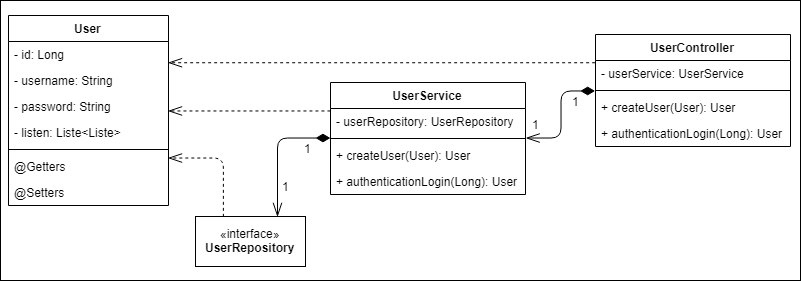

The diagram above was exported from draw.io. Its source (the exported page's mxGraphModel, read from the mxfile embedded in the PNG):
<mxGraphModel dx="1673" dy="876" grid="1" gridSize="10" guides="1" tooltips="1" connect="1" arrows="1" fold="1" page="1" pageScale="1" pageWidth="827" pageHeight="1169" math="0" shadow="0">
  <root>
    <mxCell id="0" />
    <mxCell id="1" parent="0" />
    <mxCell id="2ZCL6LnNLuO3P5yityNY-102" value="" style="rounded=0;whiteSpace=wrap;html=1;" vertex="1" parent="1">
      <mxGeometry x="10" y="10" width="800" height="280" as="geometry" />
    </mxCell>
    <mxCell id="2ZCL6LnNLuO3P5yityNY-122" value="User" style="swimlane;fontStyle=1;align=center;verticalAlign=top;childLayout=stackLayout;horizontal=1;startSize=26;horizontalStack=0;resizeParent=1;resizeParentMax=0;resizeLast=0;collapsible=1;marginBottom=0;" vertex="1" parent="1">
      <mxGeometry x="18" y="25" width="160" height="190" as="geometry">
        <mxRectangle x="75" y="555" width="90" height="26" as="alternateBounds" />
      </mxGeometry>
    </mxCell>
    <mxCell id="2ZCL6LnNLuO3P5yityNY-123" value="- id: Long " style="text;strokeColor=none;fillColor=none;align=left;verticalAlign=top;spacingLeft=4;spacingRight=4;overflow=hidden;rotatable=0;points=[[0,0.5],[1,0.5]];portConstraint=eastwest;" vertex="1" parent="2ZCL6LnNLuO3P5yityNY-122">
      <mxGeometry y="26" width="160" height="26" as="geometry" />
    </mxCell>
    <mxCell id="2ZCL6LnNLuO3P5yityNY-152" value="- username: String" style="text;strokeColor=none;fillColor=none;align=left;verticalAlign=top;spacingLeft=4;spacingRight=4;overflow=hidden;rotatable=0;points=[[0,0.5],[1,0.5]];portConstraint=eastwest;" vertex="1" parent="2ZCL6LnNLuO3P5yityNY-122">
      <mxGeometry y="52" width="160" height="26" as="geometry" />
    </mxCell>
    <mxCell id="2ZCL6LnNLuO3P5yityNY-153" value="- password: String" style="text;strokeColor=none;fillColor=none;align=left;verticalAlign=top;spacingLeft=4;spacingRight=4;overflow=hidden;rotatable=0;points=[[0,0.5],[1,0.5]];portConstraint=eastwest;" vertex="1" parent="2ZCL6LnNLuO3P5yityNY-122">
      <mxGeometry y="78" width="160" height="26" as="geometry" />
    </mxCell>
    <mxCell id="2ZCL6LnNLuO3P5yityNY-154" value="- listen: Liste&lt;Liste&gt;" style="text;strokeColor=none;fillColor=none;align=left;verticalAlign=top;spacingLeft=4;spacingRight=4;overflow=hidden;rotatable=0;points=[[0,0.5],[1,0.5]];portConstraint=eastwest;" vertex="1" parent="2ZCL6LnNLuO3P5yityNY-122">
      <mxGeometry y="104" width="160" height="26" as="geometry" />
    </mxCell>
    <mxCell id="2ZCL6LnNLuO3P5yityNY-124" value="" style="line;strokeWidth=1;fillColor=none;align=left;verticalAlign=middle;spacingTop=-1;spacingLeft=3;spacingRight=3;rotatable=0;labelPosition=right;points=[];portConstraint=eastwest;" vertex="1" parent="2ZCL6LnNLuO3P5yityNY-122">
      <mxGeometry y="130" width="160" height="8" as="geometry" />
    </mxCell>
    <mxCell id="2ZCL6LnNLuO3P5yityNY-155" value="@Getters" style="text;strokeColor=none;fillColor=none;align=left;verticalAlign=top;spacingLeft=4;spacingRight=4;overflow=hidden;rotatable=0;points=[[0,0.5],[1,0.5]];portConstraint=eastwest;" vertex="1" parent="2ZCL6LnNLuO3P5yityNY-122">
      <mxGeometry y="138" width="160" height="26" as="geometry" />
    </mxCell>
    <mxCell id="2ZCL6LnNLuO3P5yityNY-125" value="@Setters" style="text;strokeColor=none;fillColor=none;align=left;verticalAlign=top;spacingLeft=4;spacingRight=4;overflow=hidden;rotatable=0;points=[[0,0.5],[1,0.5]];portConstraint=eastwest;" vertex="1" parent="2ZCL6LnNLuO3P5yityNY-122">
      <mxGeometry y="164" width="160" height="26" as="geometry" />
    </mxCell>
    <mxCell id="2ZCL6LnNLuO3P5yityNY-126" value="UserService" style="swimlane;fontStyle=1;align=center;verticalAlign=top;childLayout=stackLayout;horizontal=1;startSize=26;horizontalStack=0;resizeParent=1;resizeParentMax=0;resizeLast=0;collapsible=1;marginBottom=0;" vertex="1" parent="1">
      <mxGeometry x="340" y="92" width="195" height="112" as="geometry">
        <mxRectangle x="336" y="643" width="90" height="26" as="alternateBounds" />
      </mxGeometry>
    </mxCell>
    <mxCell id="2ZCL6LnNLuO3P5yityNY-127" value="- userRepository: UserRepository" style="text;strokeColor=none;fillColor=none;align=left;verticalAlign=top;spacingLeft=4;spacingRight=4;overflow=hidden;rotatable=0;points=[[0,0.5],[1,0.5]];portConstraint=eastwest;" vertex="1" parent="2ZCL6LnNLuO3P5yityNY-126">
      <mxGeometry y="26" width="195" height="26" as="geometry" />
    </mxCell>
    <mxCell id="2ZCL6LnNLuO3P5yityNY-128" value="" style="line;strokeWidth=1;fillColor=none;align=left;verticalAlign=middle;spacingTop=-1;spacingLeft=3;spacingRight=3;rotatable=0;labelPosition=right;points=[];portConstraint=eastwest;" vertex="1" parent="2ZCL6LnNLuO3P5yityNY-126">
      <mxGeometry y="52" width="195" height="8" as="geometry" />
    </mxCell>
    <mxCell id="2ZCL6LnNLuO3P5yityNY-160" value="+ createUser(User): User" style="text;strokeColor=none;fillColor=none;align=left;verticalAlign=top;spacingLeft=4;spacingRight=4;overflow=hidden;rotatable=0;points=[[0,0.5],[1,0.5]];portConstraint=eastwest;" vertex="1" parent="2ZCL6LnNLuO3P5yityNY-126">
      <mxGeometry y="60" width="195" height="26" as="geometry" />
    </mxCell>
    <mxCell id="2ZCL6LnNLuO3P5yityNY-158" value="+ authenticationLogin(Long): User" style="text;strokeColor=none;fillColor=none;align=left;verticalAlign=top;spacingLeft=4;spacingRight=4;overflow=hidden;rotatable=0;points=[[0,0.5],[1,0.5]];portConstraint=eastwest;" vertex="1" parent="2ZCL6LnNLuO3P5yityNY-126">
      <mxGeometry y="86" width="195" height="26" as="geometry" />
    </mxCell>
    <mxCell id="2ZCL6LnNLuO3P5yityNY-138" style="edgeStyle=orthogonalEdgeStyle;orthogonalLoop=1;jettySize=auto;html=1;exitX=0;exitY=0.5;exitDx=0;exitDy=0;startSize=12;endArrow=openThin;endFill=0;endSize=12;strokeColor=#000000;strokeWidth=1;align=left;startArrow=diamondThin;startFill=1;entryX=1;entryY=0.5;entryDx=0;entryDy=0;" edge="1" parent="1" source="2ZCL6LnNLuO3P5yityNY-169" target="2ZCL6LnNLuO3P5yityNY-126">
      <mxGeometry relative="1" as="geometry">
        <mxPoint x="445" y="630" as="sourcePoint" />
        <mxPoint x="232.20689655172418" y="-140.20689655172407" as="targetPoint" />
      </mxGeometry>
    </mxCell>
    <mxCell id="2ZCL6LnNLuO3P5yityNY-139" value="1" style="text;html=1;resizable=0;points=[];align=center;verticalAlign=middle;labelBackgroundColor=#ffffff;" vertex="1" connectable="0" parent="2ZCL6LnNLuO3P5yityNY-138">
      <mxGeometry x="0.4" relative="1" as="geometry">
        <mxPoint x="-25.5" y="-14" as="offset" />
      </mxGeometry>
    </mxCell>
    <mxCell id="2ZCL6LnNLuO3P5yityNY-140" value="1" style="text;html=1;resizable=0;points=[];align=center;verticalAlign=middle;labelBackgroundColor=#ffffff;" vertex="1" connectable="0" parent="2ZCL6LnNLuO3P5yityNY-138">
      <mxGeometry x="-0.5" relative="1" as="geometry">
        <mxPoint x="10" y="10" as="offset" />
      </mxGeometry>
    </mxCell>
    <mxCell id="2ZCL6LnNLuO3P5yityNY-141" style="edgeStyle=orthogonalEdgeStyle;orthogonalLoop=1;jettySize=auto;html=1;entryX=0.75;entryY=0;entryDx=0;entryDy=0;startSize=12;endArrow=openThin;endFill=0;endSize=12;strokeColor=#000000;strokeWidth=1;align=left;startArrow=diamondThin;startFill=1;exitX=0;exitY=0.5;exitDx=0;exitDy=0;" edge="1" parent="1" source="2ZCL6LnNLuO3P5yityNY-126" target="2ZCL6LnNLuO3P5yityNY-156">
      <mxGeometry relative="1" as="geometry">
        <mxPoint x="423" y="113" as="sourcePoint" />
        <mxPoint x="160.0344827586207" y="335.3103448275863" as="targetPoint" />
      </mxGeometry>
    </mxCell>
    <mxCell id="2ZCL6LnNLuO3P5yityNY-142" value="1" style="text;html=1;resizable=0;points=[];align=center;verticalAlign=middle;labelBackgroundColor=#ffffff;" vertex="1" connectable="0" parent="2ZCL6LnNLuO3P5yityNY-141">
      <mxGeometry x="0.4" relative="1" as="geometry">
        <mxPoint x="7.5" y="9" as="offset" />
      </mxGeometry>
    </mxCell>
    <mxCell id="2ZCL6LnNLuO3P5yityNY-143" value="1" style="text;html=1;resizable=0;points=[];align=center;verticalAlign=middle;labelBackgroundColor=#ffffff;" vertex="1" connectable="0" parent="2ZCL6LnNLuO3P5yityNY-141">
      <mxGeometry x="-0.5" relative="1" as="geometry">
        <mxPoint x="10" y="10" as="offset" />
      </mxGeometry>
    </mxCell>
    <mxCell id="2ZCL6LnNLuO3P5yityNY-144" style="edgeStyle=orthogonalEdgeStyle;orthogonalLoop=1;jettySize=auto;html=1;exitX=0.25;exitY=0;exitDx=0;exitDy=0;dashed=1;startSize=6;endArrow=openThin;endFill=0;endSize=12;strokeColor=#000000;strokeWidth=1;align=left;entryX=1;entryY=0.75;entryDx=0;entryDy=0;" edge="1" parent="1" source="2ZCL6LnNLuO3P5yityNY-156" target="2ZCL6LnNLuO3P5yityNY-122">
      <mxGeometry relative="1" as="geometry">
        <mxPoint x="207.0344827586207" y="271.1724137931035" as="sourcePoint" />
        <mxPoint x="247" y="206" as="targetPoint" />
      </mxGeometry>
    </mxCell>
    <mxCell id="2ZCL6LnNLuO3P5yityNY-145" style="edgeStyle=orthogonalEdgeStyle;orthogonalLoop=1;jettySize=auto;html=1;exitX=0;exitY=0.25;exitDx=0;exitDy=0;entryX=1;entryY=0.5;entryDx=0;entryDy=0;dashed=1;startSize=6;endArrow=openThin;endFill=0;endSize=12;strokeColor=#000000;strokeWidth=1;align=left;" edge="1" parent="1" source="2ZCL6LnNLuO3P5yityNY-126" target="2ZCL6LnNLuO3P5yityNY-122">
      <mxGeometry relative="1" as="geometry">
        <mxPoint x="174.27586206896558" y="119.79310344827582" as="sourcePoint" />
        <mxPoint x="239.79310344827582" y="86" as="targetPoint" />
      </mxGeometry>
    </mxCell>
    <mxCell id="2ZCL6LnNLuO3P5yityNY-146" style="edgeStyle=orthogonalEdgeStyle;orthogonalLoop=1;jettySize=auto;html=1;exitX=0;exitY=0.25;exitDx=0;exitDy=0;dashed=1;startSize=6;endArrow=openThin;endFill=0;endSize=12;strokeColor=#000000;strokeWidth=1;align=left;entryX=1;entryY=0.25;entryDx=0;entryDy=0;" edge="1" parent="1" source="2ZCL6LnNLuO3P5yityNY-169" target="2ZCL6LnNLuO3P5yityNY-122">
      <mxGeometry relative="1" as="geometry">
        <mxPoint x="493" y="630" as="sourcePoint" />
        <mxPoint x="249.79310344827582" y="96" as="targetPoint" />
      </mxGeometry>
    </mxCell>
    <mxCell id="2ZCL6LnNLuO3P5yityNY-156" value="«interface»&lt;br&gt;&lt;b&gt;UserRepository&lt;/b&gt;" style="html=1;" vertex="1" parent="1">
      <mxGeometry x="205" y="226" width="110" height="50" as="geometry" />
    </mxCell>
    <mxCell id="2ZCL6LnNLuO3P5yityNY-169" value="UserController" style="swimlane;fontStyle=1;align=center;verticalAlign=top;childLayout=stackLayout;horizontal=1;startSize=26;horizontalStack=0;resizeParent=1;resizeParentMax=0;resizeLast=0;collapsible=1;marginBottom=0;" vertex="1" parent="1">
      <mxGeometry x="605" y="44" width="195" height="112" as="geometry">
        <mxRectangle x="505" y="611" width="90" height="26" as="alternateBounds" />
      </mxGeometry>
    </mxCell>
    <mxCell id="2ZCL6LnNLuO3P5yityNY-170" value="- userService: UserService" style="text;strokeColor=none;fillColor=none;align=left;verticalAlign=top;spacingLeft=4;spacingRight=4;overflow=hidden;rotatable=0;points=[[0,0.5],[1,0.5]];portConstraint=eastwest;" vertex="1" parent="2ZCL6LnNLuO3P5yityNY-169">
      <mxGeometry y="26" width="195" height="26" as="geometry" />
    </mxCell>
    <mxCell id="2ZCL6LnNLuO3P5yityNY-171" value="" style="line;strokeWidth=1;fillColor=none;align=left;verticalAlign=middle;spacingTop=-1;spacingLeft=3;spacingRight=3;rotatable=0;labelPosition=right;points=[];portConstraint=eastwest;" vertex="1" parent="2ZCL6LnNLuO3P5yityNY-169">
      <mxGeometry y="52" width="195" height="8" as="geometry" />
    </mxCell>
    <mxCell id="2ZCL6LnNLuO3P5yityNY-172" value="+ createUser(User): User" style="text;strokeColor=none;fillColor=none;align=left;verticalAlign=top;spacingLeft=4;spacingRight=4;overflow=hidden;rotatable=0;points=[[0,0.5],[1,0.5]];portConstraint=eastwest;" vertex="1" parent="2ZCL6LnNLuO3P5yityNY-169">
      <mxGeometry y="60" width="195" height="26" as="geometry" />
    </mxCell>
    <mxCell id="2ZCL6LnNLuO3P5yityNY-173" value="+ authenticationLogin(Long): User" style="text;strokeColor=none;fillColor=none;align=left;verticalAlign=top;spacingLeft=4;spacingRight=4;overflow=hidden;rotatable=0;points=[[0,0.5],[1,0.5]];portConstraint=eastwest;" vertex="1" parent="2ZCL6LnNLuO3P5yityNY-169">
      <mxGeometry y="86" width="195" height="26" as="geometry" />
    </mxCell>
  </root>
</mxGraphModel>